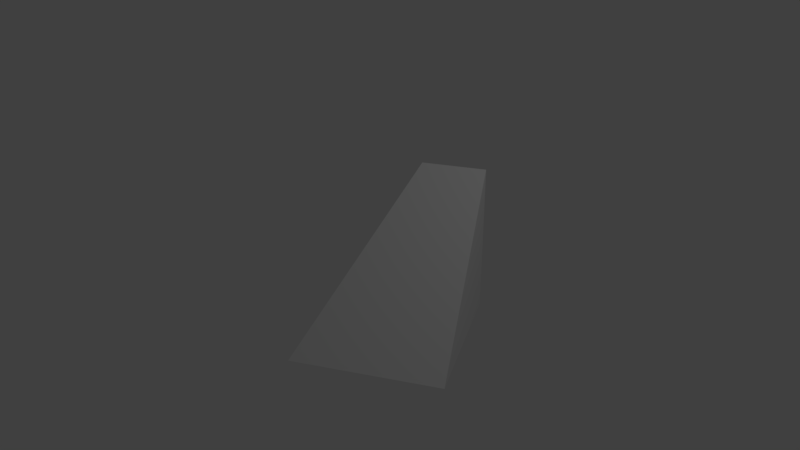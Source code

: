 # Source: HexCornerRampExit.blend  (saved by Blender 2.79.0; exported with 4.5.12 LTS)
import bpy
from mathutils import Matrix  # noqa: F401  (used for matrix-valued properties, if any)

bpy.ops.wm.read_factory_settings(use_empty=True)
scene = bpy.context.scene
scene.name = 'Scene'

# ---- collections
col_collection_1 = bpy.data.collections.new('Collection 1'); scene.collection.children.link(col_collection_1)

# ---- materials (node trees are filled in below, after node groups)
mat_material = bpy.data.materials.new('Material')
mat_material.alpha_threshold = 0.0
mat_material.use_transparent_shadow = False
mat_material.roughness = 0.5
mat_material.line_color = (0.0, 0.0, 0.0, 1.0)

# ---- material node trees

# ---- world
world_world = bpy.data.worlds.new('World'); scene.world = world_world
world_world.color = (0.05088, 0.05088, 0.05088)
world_world.use_sun_shadow = False
world_world.sun_shadow_jitter_overblur = 0.0
world_world.cycles.sampling_method = 'MANUAL'

# ---- cameras
cam_camera = bpy.data.cameras.new('Camera')
cam_camera.clip_end = 100.0
cam_camera.lens = 35.0
cam_camera.sensor_width = 32.0
cam_camera.sensor_height = 18.0
cam_camera.ortho_scale = 7.314
cam_camera.dof.focus_distance = 0.0
cam_camera.dof.aperture_fstop = 128.0

# ---- lights
light_lamp = bpy.data.lights.new('Lamp', 'POINT')
light_lamp.transmission_factor = 0.0
light_lamp.cutoff_distance = 30.0
light_lamp.energy = 100.0
light_lamp.shadow_buffer_clip_start = 1.001
light_lamp.shadow_soft_size = 0.1
light_lamp.shadow_maximum_resolution = 0.006
light_lamp.use_absolute_resolution = True

# ---- meshes
me_cube = bpy.data.meshes.new('Cube')
me_cube.from_pydata([(1.0, 1.0, -1.0), (1.0, -1.0, -1.0), (-1.0, 1.0, -1.0), (1.0, 1.0, -1.0), (1.0, -1.0, -1.0), (-1.0, 1.0, 1.0), (-1.0, 1.0, 0.9972), (-0.9965, 1.0, 1.0), (-1.0, 0.9988, 1.0), (-1.0, 0.1547, -1.0), (-1.0, 0.1547, 1.0)], [], [(1, 4, 10, 9), (7, 5, 8), (0, 3, 4, 1), (6, 8, 5), (7, 6, 5), (2, 9, 10, 8, 6), (3, 0, 2, 6, 7), (3, 7, 8, 10, 4), (0, 1, 9, 2)])
me_cube.materials.append(mat_material)
me_cube.use_remesh_preserve_volume = False
me_cube.use_remesh_preserve_attributes = False
me_cube.use_mirror_vertex_groups = False
me_cube.update()

# ---- objects
ob_cube = bpy.data.objects.new('Cube', me_cube)
ob_lamp = bpy.data.objects.new('Lamp', light_lamp)
ob_camera = bpy.data.objects.new('Camera', cam_camera)

# ---- transforms, parenting, visibility, modifiers, constraints
ob_cube.location = (0.366, 0.0, 0.0)
ob_cube.rotation_euler = (0.0, -0.0, -1.047)
ob_cube.lock_rotations_4d = False
ob_cube.empty_display_type = 'ARROWS'
ob_cube.lineart.crease_threshold = 0.0
ob_lamp.location = (4.076, 1.005, 5.904)
ob_lamp.rotation_euler = (0.6503, 0.05522, 1.866)
ob_lamp.lock_rotations_4d = False
ob_lamp.empty_display_type = 'ARROWS'
ob_lamp.color = (0.0, 0.0, 0.0, 0.0)
ob_lamp.lineart.crease_threshold = 0.0
ob_camera.location = (7.481, -6.508, 5.344)
ob_camera.rotation_euler = (1.109, 0.0, 0.8149)
ob_camera.lock_rotations_4d = False
ob_camera.empty_display_type = 'ARROWS'
ob_camera.color = (0.0, 0.0, 0.0, 0.0)
ob_camera.display_type = 'WIRE'
ob_camera.lineart.crease_threshold = 0.0

# ---- collection membership
col_collection_1.objects.link(ob_cube)
col_collection_1.objects.link(ob_lamp)
col_collection_1.objects.link(ob_camera)

# ---- scene / render settings (as saved in the file)
scene.camera = ob_camera
scene.frame_start = 1; scene.frame_end = 250; scene.frame_set(1)
scene.render.engine = 'BLENDER_EEVEE_NEXT'
scene.render.resolution_percentage = 50
scene.render.dither_intensity = 0.0
scene.cycles.use_denoising = False
scene.cycles.samples = 128
scene.cycles.sampling_pattern = 'TABULATED_SOBOL'
scene.cycles.use_adaptive_sampling = False
scene.cycles.use_light_tree = False
scene.cycles.blur_glossy = 0.0
scene.cycles.sample_clamp_indirect = 0.0
scene.view_settings.view_transform = 'Standard'
bpy.context.view_layer.update()
